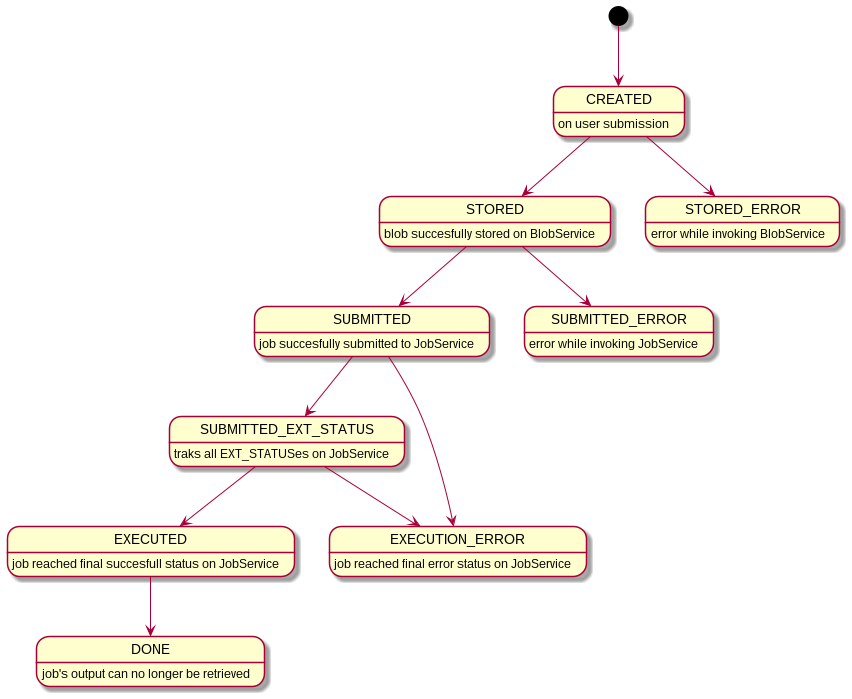

The diagram above was rendered by PlantUML. Its source (embedded in the PNG):
@startuml

CREATED : on user submission
STORED: blob succesfully stored on BlobService
STORED_ERROR: error while invoking BlobService
SUBMITTED: job succesfully submitted to JobService
SUBMITTED_ERROR: error while invoking JobService
SUBMITTED_EXT_STATUS: traks all EXT_STATUSes on JobService
EXECUTED: job reached final succesfull status on JobService
EXECUTION_ERROR: job reached final error status on JobService
DONE: job's output can no longer be retrieved

[*] --> CREATED
CREATED --> STORED
CREATED --> STORED_ERROR

STORED --> SUBMITTED
STORED --> SUBMITTED_ERROR

SUBMITTED --> SUBMITTED_EXT_STATUS
SUBMITTED --> EXECUTION_ERROR

SUBMITTED_EXT_STATUS --> EXECUTED
SUBMITTED_EXT_STATUS --> EXECUTION_ERROR

EXECUTED --> DONE
@enduml